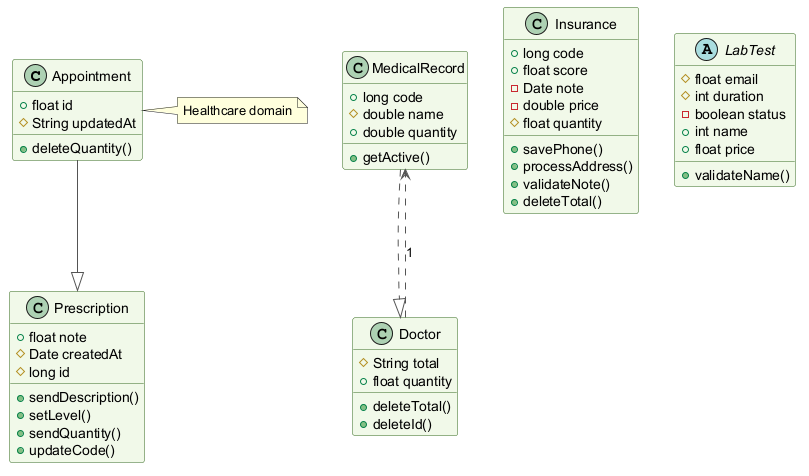

The diagram above was rendered by PlantUML. Its source (embedded in the PNG):
@startuml
skinparam backgroundColor #FFFFFF
skinparam classBackgroundColor #F1F8E9
skinparam classBorderColor #33691E
skinparam ArrowColor #555555
class Appointment {
  +float id
  #String updatedAt
  +deleteQuantity()
}
class MedicalRecord {
  +long code
  #double name
  +double quantity
  +getActive()
}
class Insurance {
  +long code
  +float score
  -Date note
  -double price
  #float quantity
  +savePhone()
  +processAddress()
  +validateNote()
  +deleteTotal()
}
class Prescription {
  +float note
  #Date createdAt
  #long id
  +sendDescription()
  +setLevel()
  +sendQuantity()
  +updateCode()
}
class Doctor {
  #String total
  +float quantity
  +deleteTotal()
  +deleteId()
}
abstract class LabTest {
  #float email
  #int duration
  -boolean status
  +int name
  +float price
  +validateName()
}
MedicalRecord ..|> Doctor
Appointment --|> Prescription
Doctor ..> MedicalRecord : "1"
note right of Appointment : Healthcare domain
@enduml